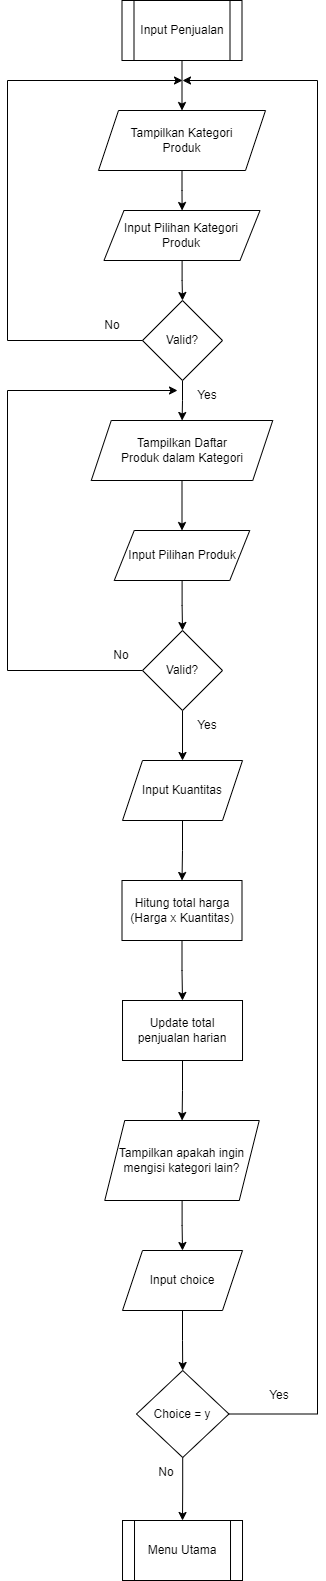

The diagram above was exported from draw.io. Its source (the exported page's mxGraphModel, read from the mxfile embedded in the PNG):
<mxGraphModel dx="936" dy="1673" grid="1" gridSize="10" guides="1" tooltips="1" connect="1" arrows="1" fold="1" page="1" pageScale="1" pageWidth="850" pageHeight="1100" math="0" shadow="0">
  <root>
    <mxCell id="0" />
    <mxCell id="1" parent="0" />
    <mxCell id="hCFFMU_K0_vtjAbst1MC-4" value="" style="edgeStyle=orthogonalEdgeStyle;rounded=0;orthogonalLoop=1;jettySize=auto;html=1;" parent="1" source="hCFFMU_K0_vtjAbst1MC-1" target="hCFFMU_K0_vtjAbst1MC-3" edge="1">
      <mxGeometry relative="1" as="geometry" />
    </mxCell>
    <mxCell id="hCFFMU_K0_vtjAbst1MC-1" value="Input Penjualan" style="shape=process;whiteSpace=wrap;html=1;backgroundOutline=1;" parent="1" vertex="1">
      <mxGeometry x="364.5" y="-970" width="120" height="60" as="geometry" />
    </mxCell>
    <mxCell id="hCFFMU_K0_vtjAbst1MC-6" value="" style="edgeStyle=orthogonalEdgeStyle;rounded=0;orthogonalLoop=1;jettySize=auto;html=1;" parent="1" source="hCFFMU_K0_vtjAbst1MC-3" target="hCFFMU_K0_vtjAbst1MC-5" edge="1">
      <mxGeometry relative="1" as="geometry" />
    </mxCell>
    <mxCell id="hCFFMU_K0_vtjAbst1MC-3" value="Tampilkan Kategori&lt;div&gt;Produk&lt;/div&gt;" style="shape=parallelogram;perimeter=parallelogramPerimeter;whiteSpace=wrap;html=1;fixedSize=1;" parent="1" vertex="1">
      <mxGeometry x="341" y="-860" width="167" height="60" as="geometry" />
    </mxCell>
    <mxCell id="hCFFMU_K0_vtjAbst1MC-10" value="" style="edgeStyle=orthogonalEdgeStyle;rounded=0;orthogonalLoop=1;jettySize=auto;html=1;" parent="1" source="hCFFMU_K0_vtjAbst1MC-5" target="hCFFMU_K0_vtjAbst1MC-9" edge="1">
      <mxGeometry relative="1" as="geometry" />
    </mxCell>
    <mxCell id="hCFFMU_K0_vtjAbst1MC-5" value="Input Pilihan Kategori Produk" style="shape=parallelogram;perimeter=parallelogramPerimeter;whiteSpace=wrap;html=1;fixedSize=1;" parent="1" vertex="1">
      <mxGeometry x="346.46999999999997" y="-760" width="156.06" height="50" as="geometry" />
    </mxCell>
    <mxCell id="hCFFMU_K0_vtjAbst1MC-15" value="" style="edgeStyle=orthogonalEdgeStyle;rounded=0;orthogonalLoop=1;jettySize=auto;html=1;" parent="1" source="hCFFMU_K0_vtjAbst1MC-7" target="hCFFMU_K0_vtjAbst1MC-14" edge="1">
      <mxGeometry relative="1" as="geometry" />
    </mxCell>
    <mxCell id="hCFFMU_K0_vtjAbst1MC-7" value="Tampilkan Daftar&lt;div&gt;Produk dalam Kategori&lt;/div&gt;" style="shape=parallelogram;perimeter=parallelogramPerimeter;whiteSpace=wrap;html=1;fixedSize=1;" parent="1" vertex="1">
      <mxGeometry x="333.75" y="-550" width="181.5" height="60" as="geometry" />
    </mxCell>
    <mxCell id="hCFFMU_K0_vtjAbst1MC-11" value="" style="edgeStyle=orthogonalEdgeStyle;rounded=0;orthogonalLoop=1;jettySize=auto;html=1;" parent="1" source="hCFFMU_K0_vtjAbst1MC-9" target="hCFFMU_K0_vtjAbst1MC-7" edge="1">
      <mxGeometry relative="1" as="geometry" />
    </mxCell>
    <mxCell id="hCFFMU_K0_vtjAbst1MC-9" value="Valid?" style="rhombus;whiteSpace=wrap;html=1;" parent="1" vertex="1">
      <mxGeometry x="385.005" y="-670" width="80" height="80" as="geometry" />
    </mxCell>
    <mxCell id="hCFFMU_K0_vtjAbst1MC-19" value="" style="edgeStyle=orthogonalEdgeStyle;rounded=0;orthogonalLoop=1;jettySize=auto;html=1;exitX=0;exitY=0.5;exitDx=0;exitDy=0;" parent="1" source="hCFFMU_K0_vtjAbst1MC-9" edge="1">
      <mxGeometry relative="1" as="geometry">
        <mxPoint x="250" y="-630" as="sourcePoint" />
        <mxPoint x="425" y="-890" as="targetPoint" />
        <Array as="points">
          <mxPoint x="250" y="-630" />
          <mxPoint x="250" y="-890" />
        </Array>
      </mxGeometry>
    </mxCell>
    <mxCell id="hCFFMU_K0_vtjAbst1MC-21" value="" style="edgeStyle=orthogonalEdgeStyle;rounded=0;orthogonalLoop=1;jettySize=auto;html=1;" parent="1" source="hCFFMU_K0_vtjAbst1MC-14" target="hCFFMU_K0_vtjAbst1MC-20" edge="1">
      <mxGeometry relative="1" as="geometry" />
    </mxCell>
    <mxCell id="hCFFMU_K0_vtjAbst1MC-14" value="Input Pilihan Produk" style="shape=parallelogram;perimeter=parallelogramPerimeter;whiteSpace=wrap;html=1;fixedSize=1;" parent="1" vertex="1">
      <mxGeometry x="356.75" y="-440" width="135.5" height="50" as="geometry" />
    </mxCell>
    <mxCell id="hCFFMU_K0_vtjAbst1MC-16" value="Yes" style="text;html=1;align=center;verticalAlign=middle;whiteSpace=wrap;rounded=0;" parent="1" vertex="1">
      <mxGeometry x="420" y="-590" width="60" height="30" as="geometry" />
    </mxCell>
    <mxCell id="hCFFMU_K0_vtjAbst1MC-17" value="No" style="text;html=1;align=center;verticalAlign=middle;whiteSpace=wrap;rounded=0;" parent="1" vertex="1">
      <mxGeometry x="325.01" y="-660" width="60" height="30" as="geometry" />
    </mxCell>
    <mxCell id="hCFFMU_K0_vtjAbst1MC-23" value="" style="edgeStyle=orthogonalEdgeStyle;rounded=0;orthogonalLoop=1;jettySize=auto;html=1;" parent="1" source="hCFFMU_K0_vtjAbst1MC-20" target="hCFFMU_K0_vtjAbst1MC-16" edge="1">
      <mxGeometry relative="1" as="geometry">
        <mxPoint x="380" y="-580" as="targetPoint" />
        <Array as="points">
          <mxPoint x="250" y="-300" />
          <mxPoint x="250" y="-580" />
        </Array>
      </mxGeometry>
    </mxCell>
    <mxCell id="hCFFMU_K0_vtjAbst1MC-28" value="" style="edgeStyle=orthogonalEdgeStyle;rounded=0;orthogonalLoop=1;jettySize=auto;html=1;" parent="1" source="hCFFMU_K0_vtjAbst1MC-20" target="hCFFMU_K0_vtjAbst1MC-27" edge="1">
      <mxGeometry relative="1" as="geometry" />
    </mxCell>
    <mxCell id="hCFFMU_K0_vtjAbst1MC-20" value="Valid?" style="rhombus;whiteSpace=wrap;html=1;" parent="1" vertex="1">
      <mxGeometry x="385.01" y="-340" width="80" height="80" as="geometry" />
    </mxCell>
    <mxCell id="hCFFMU_K0_vtjAbst1MC-24" value="Yes" style="text;html=1;align=center;verticalAlign=middle;whiteSpace=wrap;rounded=0;" parent="1" vertex="1">
      <mxGeometry x="420" y="-260" width="60" height="30" as="geometry" />
    </mxCell>
    <mxCell id="hCFFMU_K0_vtjAbst1MC-25" value="No" style="text;html=1;align=center;verticalAlign=middle;whiteSpace=wrap;rounded=0;" parent="1" vertex="1">
      <mxGeometry x="333.75" y="-330" width="60" height="30" as="geometry" />
    </mxCell>
    <mxCell id="hCFFMU_K0_vtjAbst1MC-30" value="" style="edgeStyle=orthogonalEdgeStyle;rounded=0;orthogonalLoop=1;jettySize=auto;html=1;" parent="1" source="hCFFMU_K0_vtjAbst1MC-27" target="hCFFMU_K0_vtjAbst1MC-29" edge="1">
      <mxGeometry relative="1" as="geometry" />
    </mxCell>
    <mxCell id="hCFFMU_K0_vtjAbst1MC-27" value="Input Kuantitas" style="shape=parallelogram;perimeter=parallelogramPerimeter;whiteSpace=wrap;html=1;fixedSize=1;" parent="1" vertex="1">
      <mxGeometry x="365.01" y="-210" width="120" height="60" as="geometry" />
    </mxCell>
    <mxCell id="hCFFMU_K0_vtjAbst1MC-32" value="" style="edgeStyle=orthogonalEdgeStyle;rounded=0;orthogonalLoop=1;jettySize=auto;html=1;" parent="1" source="hCFFMU_K0_vtjAbst1MC-29" target="hCFFMU_K0_vtjAbst1MC-31" edge="1">
      <mxGeometry relative="1" as="geometry" />
    </mxCell>
    <mxCell id="hCFFMU_K0_vtjAbst1MC-29" value="Hitung total harga (Harga x Kuantitas)" style="whiteSpace=wrap;html=1;" parent="1" vertex="1">
      <mxGeometry x="364.5" y="-90" width="120" height="60" as="geometry" />
    </mxCell>
    <mxCell id="bNL1Zf2QVYP5w94nTz-K-2" value="" style="edgeStyle=orthogonalEdgeStyle;rounded=0;orthogonalLoop=1;jettySize=auto;html=1;" parent="1" source="hCFFMU_K0_vtjAbst1MC-31" target="bNL1Zf2QVYP5w94nTz-K-1" edge="1">
      <mxGeometry relative="1" as="geometry" />
    </mxCell>
    <mxCell id="hCFFMU_K0_vtjAbst1MC-31" value="Update total penjualan harian" style="whiteSpace=wrap;html=1;" parent="1" vertex="1">
      <mxGeometry x="365.01" y="30" width="120" height="60" as="geometry" />
    </mxCell>
    <mxCell id="bNL1Zf2QVYP5w94nTz-K-4" value="" style="edgeStyle=orthogonalEdgeStyle;rounded=0;orthogonalLoop=1;jettySize=auto;html=1;" parent="1" source="bNL1Zf2QVYP5w94nTz-K-1" target="bNL1Zf2QVYP5w94nTz-K-3" edge="1">
      <mxGeometry relative="1" as="geometry" />
    </mxCell>
    <mxCell id="bNL1Zf2QVYP5w94nTz-K-1" value="Tampilkan apakah ingin mengisi kategori lain?" style="shape=parallelogram;perimeter=parallelogramPerimeter;whiteSpace=wrap;html=1;fixedSize=1;" parent="1" vertex="1">
      <mxGeometry x="347.25" y="150" width="154.5" height="80" as="geometry" />
    </mxCell>
    <mxCell id="bNL1Zf2QVYP5w94nTz-K-6" value="" style="edgeStyle=orthogonalEdgeStyle;rounded=0;orthogonalLoop=1;jettySize=auto;html=1;" parent="1" source="bNL1Zf2QVYP5w94nTz-K-3" target="bNL1Zf2QVYP5w94nTz-K-5" edge="1">
      <mxGeometry relative="1" as="geometry" />
    </mxCell>
    <mxCell id="bNL1Zf2QVYP5w94nTz-K-3" value="Input choice" style="shape=parallelogram;perimeter=parallelogramPerimeter;whiteSpace=wrap;html=1;fixedSize=1;" parent="1" vertex="1">
      <mxGeometry x="365.01" y="280" width="120" height="60" as="geometry" />
    </mxCell>
    <mxCell id="bNL1Zf2QVYP5w94nTz-K-8" value="" style="edgeStyle=orthogonalEdgeStyle;rounded=0;orthogonalLoop=1;jettySize=auto;html=1;" parent="1" source="bNL1Zf2QVYP5w94nTz-K-5" target="bNL1Zf2QVYP5w94nTz-K-7" edge="1">
      <mxGeometry relative="1" as="geometry" />
    </mxCell>
    <mxCell id="bNL1Zf2QVYP5w94nTz-K-10" style="edgeStyle=orthogonalEdgeStyle;rounded=0;orthogonalLoop=1;jettySize=auto;html=1;exitX=1;exitY=0.5;exitDx=0;exitDy=0;" parent="1" source="bNL1Zf2QVYP5w94nTz-K-5" edge="1">
      <mxGeometry relative="1" as="geometry">
        <mxPoint x="425" y="-890" as="targetPoint" />
        <Array as="points">
          <mxPoint x="560" y="443" />
          <mxPoint x="560" y="-890" />
        </Array>
      </mxGeometry>
    </mxCell>
    <mxCell id="bNL1Zf2QVYP5w94nTz-K-5" value="Choice = y" style="rhombus;whiteSpace=wrap;html=1;" parent="1" vertex="1">
      <mxGeometry x="379" y="400" width="92.43" height="87" as="geometry" />
    </mxCell>
    <mxCell id="bNL1Zf2QVYP5w94nTz-K-7" value="Menu Utama" style="shape=process;whiteSpace=wrap;html=1;backgroundOutline=1;" parent="1" vertex="1">
      <mxGeometry x="365.01" y="550" width="120" height="60" as="geometry" />
    </mxCell>
    <mxCell id="bNL1Zf2QVYP5w94nTz-K-11" value="Yes" style="text;html=1;align=center;verticalAlign=middle;whiteSpace=wrap;rounded=0;" parent="1" vertex="1">
      <mxGeometry x="492.25" y="410" width="60" height="30" as="geometry" />
    </mxCell>
    <mxCell id="bNL1Zf2QVYP5w94nTz-K-12" value="No" style="text;html=1;align=center;verticalAlign=middle;whiteSpace=wrap;rounded=0;" parent="1" vertex="1">
      <mxGeometry x="379" y="487" width="60" height="30" as="geometry" />
    </mxCell>
  </root>
</mxGraphModel>